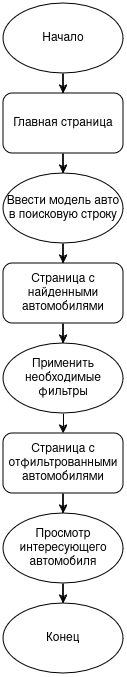

The diagram above was exported from draw.io. Its source (the exported page's mxGraphModel, read from the mxfile embedded in the PNG):
<mxGraphModel dx="2952" dy="1130" grid="1" gridSize="10" guides="1" tooltips="1" connect="1" arrows="1" fold="1" page="1" pageScale="1" pageWidth="827" pageHeight="1169" math="0" shadow="0">
  <root>
    <mxCell id="0" />
    <mxCell id="1" parent="0" />
    <mxCell id="2" style="edgeStyle=orthogonalEdgeStyle;rounded=0;orthogonalLoop=1;jettySize=auto;html=1;" edge="1" source="3" target="5" parent="1">
      <mxGeometry relative="1" as="geometry" />
    </mxCell>
    <mxCell id="3" value="Начало" style="ellipse;whiteSpace=wrap;html=1;" vertex="1" parent="1">
      <mxGeometry x="1720" y="60" width="120" height="70" as="geometry" />
    </mxCell>
    <mxCell id="4" style="edgeStyle=orthogonalEdgeStyle;rounded=0;orthogonalLoop=1;jettySize=auto;html=1;" edge="1" source="5" target="7" parent="1">
      <mxGeometry relative="1" as="geometry" />
    </mxCell>
    <mxCell id="5" value="Главная страница" style="rounded=1;whiteSpace=wrap;html=1;" vertex="1" parent="1">
      <mxGeometry x="1720" y="150" width="120" height="60" as="geometry" />
    </mxCell>
    <mxCell id="6" style="edgeStyle=orthogonalEdgeStyle;rounded=0;orthogonalLoop=1;jettySize=auto;html=1;" edge="1" source="7" target="9" parent="1">
      <mxGeometry relative="1" as="geometry">
        <mxPoint x="1780" y="320" as="targetPoint" />
      </mxGeometry>
    </mxCell>
    <mxCell id="7" value="Ввести модель авто в поисковую строку" style="ellipse;whiteSpace=wrap;html=1;" vertex="1" parent="1">
      <mxGeometry x="1720" y="230" width="120" height="70" as="geometry" />
    </mxCell>
    <mxCell id="8" style="edgeStyle=orthogonalEdgeStyle;rounded=0;orthogonalLoop=1;jettySize=auto;html=1;" edge="1" source="9" target="11" parent="1">
      <mxGeometry relative="1" as="geometry" />
    </mxCell>
    <mxCell id="9" value="Страница с найденными автомобилями" style="rounded=1;whiteSpace=wrap;html=1;" vertex="1" parent="1">
      <mxGeometry x="1720" y="320" width="120" height="60" as="geometry" />
    </mxCell>
    <mxCell id="10" style="edgeStyle=orthogonalEdgeStyle;rounded=0;orthogonalLoop=1;jettySize=auto;html=1;" edge="1" source="11" parent="1">
      <mxGeometry relative="1" as="geometry">
        <mxPoint x="1780" y="490" as="targetPoint" />
      </mxGeometry>
    </mxCell>
    <mxCell id="11" value="Применить необходимые фильтры" style="ellipse;whiteSpace=wrap;html=1;" vertex="1" parent="1">
      <mxGeometry x="1720" y="400" width="120" height="70" as="geometry" />
    </mxCell>
    <mxCell id="12" style="edgeStyle=orthogonalEdgeStyle;rounded=0;orthogonalLoop=1;jettySize=auto;html=1;" edge="1" source="13" target="16" parent="1">
      <mxGeometry relative="1" as="geometry" />
    </mxCell>
    <mxCell id="13" value="Страница с отфильтрованными автомобилями" style="rounded=1;whiteSpace=wrap;html=1;" vertex="1" parent="1">
      <mxGeometry x="1720" y="490" width="120" height="60" as="geometry" />
    </mxCell>
    <mxCell id="14" value="Конец" style="ellipse;whiteSpace=wrap;html=1;" vertex="1" parent="1">
      <mxGeometry x="1720" y="660" width="120" height="70" as="geometry" />
    </mxCell>
    <mxCell id="15" style="edgeStyle=orthogonalEdgeStyle;rounded=0;orthogonalLoop=1;jettySize=auto;html=1;" edge="1" source="16" target="14" parent="1">
      <mxGeometry relative="1" as="geometry" />
    </mxCell>
    <mxCell id="16" value="Просмотр интересующего автомобиля" style="ellipse;whiteSpace=wrap;html=1;" vertex="1" parent="1">
      <mxGeometry x="1720" y="570" width="120" height="70" as="geometry" />
    </mxCell>
  </root>
</mxGraphModel>